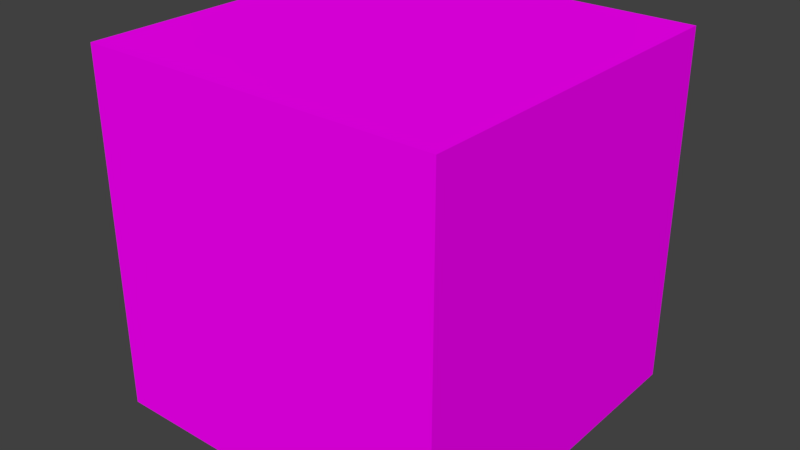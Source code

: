 # Source: Ground.blend  (saved by Blender 2.80.75; exported with 4.5.12 LTS)
import bpy
from mathutils import Matrix  # noqa: F401  (used for matrix-valued properties, if any)

bpy.ops.wm.read_factory_settings(use_empty=True)
scene = bpy.context.scene
scene.name = 'Scene'

# ---- collections
col_collection_1 = bpy.data.collections.new('Collection 1'); scene.collection.children.link(col_collection_1)

# ---- images (referenced by path relative to the original .blend; pixels are not part of the script)
import os
ASSET_DIR = os.environ.get("B2B_ASSET_DIR", "")  # directory of the original .blend (textures are referenced by path, not embedded)
HERE = os.path.dirname(os.path.abspath(__file__))  # packed textures are extracted next to this script under _unpacked/

def load_image(name, relpath, width, height, colorspace="sRGB"):
    """Load a texture the original file referenced (path relative to the .blend, or extracted next to this script)."""
    p = next((c for c in (os.path.join(HERE, relpath), os.path.join(ASSET_DIR, relpath)) if relpath and os.path.exists(c)), "")
    if p:
        img = bpy.data.images.load(p, check_existing=True)
        img.name = name
    else:  # same state as the original file: an image datablock whose file is absent (Cycles renders it pink)
        img = bpy.data.images.new(name, width, height)
        img.source = "FILE"
        img.filepath = "//" + (relpath or name)
    img.colorspace_settings.name = colorspace
    return img
img_grass_01_iso_tile_road_256_01_png = load_image('grass_01_iso_tile_road_256_01.png', 'grass_01_iso_tile_road_256_01.png', 1024, 1024, 'sRGB')

# ---- materials (node trees are filled in below, after node groups)
mat_material = bpy.data.materials.new('Material')
mat_material.alpha_threshold = 0.0
mat_material.roughness = 0.5
mat_material.line_color = (0.0, 0.0, 0.0, 1.0)

# ---- material node trees
mat_material.use_nodes = True; mat_material.node_tree.nodes.clear()
_N = mat_material.node_tree.nodes; _L = mat_material.node_tree.links
n0 = _N.new('ShaderNodeOutputMaterial'); n0.name = 'Material Output'; n0.location = (300, 300)
n1 = _N.new('ShaderNodeBsdfDiffuse'); n1.name = 'Diffuse BSDF'; n1.location = (10, 300)
n2 = _N.new('ShaderNodeTexImage'); n2.name = 'Image Texture'; n2.location = (-180, 300)
n2.width = 140
n2.image = img_grass_01_iso_tile_road_256_01_png
_L.new(n1.outputs[0], n0.inputs[0])
_L.new(n2.outputs[0], n1.inputs[0])
n0.is_active_output = True

# ---- world
world_world = bpy.data.worlds.new('World'); scene.world = world_world
world_world.color = (0.05088, 0.05088, 0.05088)
world_world.use_sun_shadow = False
world_world.sun_shadow_jitter_overblur = 0.0
world_world.cycles.sampling_method = 'MANUAL'

# ---- meshes
me_cube = bpy.data.meshes.new('Cube')
me_cube.from_pydata([(1.0, 1.0, -1.0), (1.0, -1.0, -1.0), (-1.0, -1.0, -1.0), (-1.0, 1.0, -1.0), (1.0, 1.0, 1.0), (1.0, -1.0, 1.0), (-1.0, -1.0, 1.0), (-1.0, 1.0, 1.0)], [], [(0, 1, 2, 3), (4, 7, 6, 5), (0, 4, 5, 1), (1, 5, 6, 2), (2, 6, 7, 3), (4, 0, 3, 7)])
_uv = me_cube.uv_layers.new(name='UVMap')
_uv.uv.foreach_set('vector', [0.2989, 0.6412, 0.2952, 0.6342, 0.2979, 0.6255, 0.3015, 0.6325, 0.4932, 1.002, 0.001537, 0.5029, 0.4999, 0.004995, 1.002, 0.51, 0.2989, 0.6412, 0.3323, 0.7066, 0.2644, 0.699, 0.2952, 0.6342, 0.2952, 0.6342, 0.2644, 0.699, 0.2644, 0.56, 0.2979, 0.6255, 0.2979, 0.6255, 0.2644, 0.56, 0.3323, 0.5676, 0.3015, 0.6325, 0.3323, 0.7066, 0.2989, 0.6412, 0.3015, 0.6325, 0.3323, 0.5676])
me_cube.materials.append(mat_material)
me_cube.use_remesh_preserve_volume = False
me_cube.use_remesh_preserve_attributes = False
me_cube.use_mirror_vertex_groups = False
me_cube.update()

# ---- objects
ob_cube = bpy.data.objects.new('Cube', me_cube)

# ---- transforms, parenting, visibility, modifiers, constraints
ob_cube.location = (0.0, 0.0, 0.0)
ob_cube.lock_rotations_4d = False
ob_cube.empty_display_type = 'ARROWS'
ob_cube.lineart.crease_threshold = 0.0

# ---- collection membership
col_collection_1.objects.link(ob_cube)

# ---- scene / render settings (as saved in the file)
scene.frame_start = 1; scene.frame_end = 250; scene.frame_set(1)
scene.render.engine = 'CYCLES'
scene.render.resolution_percentage = 50
scene.render.dither_intensity = 0.0
scene.cycles.use_denoising = False
scene.cycles.samples = 128
scene.cycles.sampling_pattern = 'TABULATED_SOBOL'
scene.cycles.use_adaptive_sampling = False
scene.cycles.use_light_tree = False
scene.cycles.blur_glossy = 0.0
scene.cycles.sample_clamp_indirect = 0.0
scene.view_settings.view_transform = 'Standard'
bpy.context.view_layer.update()

# ---- added for rendering (the .blend has no active camera and no usable light): camera, sun
cam_auto = bpy.data.cameras.new('AutoCamera')
cam_auto.lens = 50.0
cam_auto.sensor_width = 36.0
cam_auto.clip_end = 1000.0
ob_auto_camera = bpy.data.objects.new('AutoCamera', cam_auto)
scene.collection.objects.link(ob_auto_camera)
ob_auto_camera.location = (3.20507, -3.84609, 2.56406)
ob_auto_camera.rotation_euler = (1.09748, -7.21219e-08, 0.694738)
scene.camera = ob_auto_camera
light_auto_sun = bpy.data.lights.new('AutoSun', 'SUN')
light_auto_sun.energy = 3.0
light_auto_sun.angle = 0.0523599
ob_auto_sun = bpy.data.objects.new('AutoSun', light_auto_sun)
scene.collection.objects.link(ob_auto_sun)
ob_auto_sun.rotation_euler = (0.872665, 0.174533, 0.523599)
bpy.context.view_layer.update()
